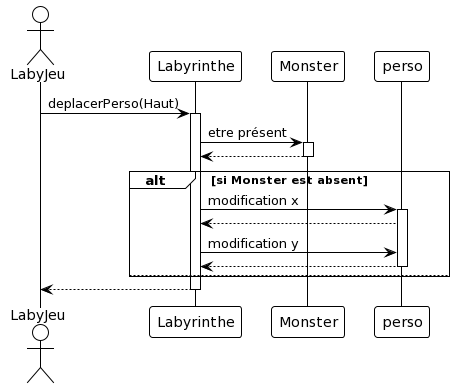

The diagram above was rendered by PlantUML. Its source (embedded in the PNG):
@startuml
!theme plain

skinparam linetype ortho

actor LabyJeu
participant Labyrinthe
participant Monster


LabyJeu -> Labyrinthe : deplacerPerso(Haut)
activate Labyrinthe



Labyrinthe -> Monster : etre présent
activate Monster
Monster --> Labyrinthe
deactivate Monster

alt si Monster est absent
   
  Labyrinthe -> perso : modification x
  activate perso
  perso --> Labyrinthe
  Labyrinthe -> perso : modification y
  perso --> Labyrinthe
  deactivate perso
else
  
end

Labyrinthe --> LabyJeu

deactivate Labyrinthe
@enduml